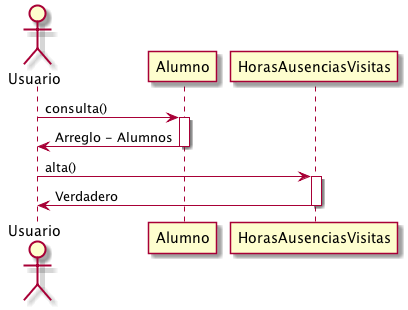

The diagram above was rendered by PlantUML. Its source (embedded in the PNG):
@startuml
actor Usuario
Usuario -> Alumno: consulta()
activate Alumno
Alumno -> Usuario: Arreglo - Alumnos
deactivate Alumno

Usuario -> HorasAusenciasVisitas: alta()
activate HorasAusenciasVisitas
HorasAusenciasVisitas -> Usuario: Verdadero
deactivate HorasAusenciasVisitas

@enduml